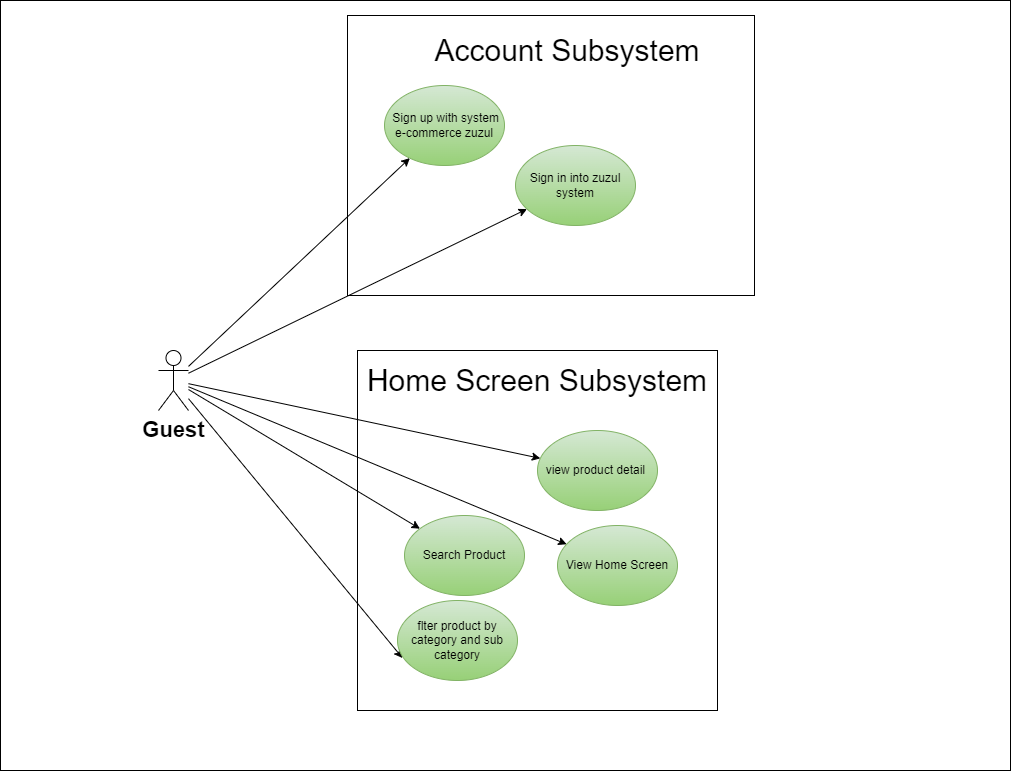

The diagram above was exported from draw.io. Its source (the exported page's mxGraphModel, read from the mxfile embedded in the PNG):
<mxGraphModel dx="-706" dy="2684" grid="1" gridSize="10" guides="1" tooltips="1" connect="1" arrows="1" fold="1" page="1" pageScale="1" pageWidth="850" pageHeight="1100" math="0" shadow="0">
  <root>
    <mxCell id="0" />
    <mxCell id="1" parent="0" />
    <mxCell id="Rmhu8RSpPxHujfLvCy8w-1" value="" style="rounded=0;whiteSpace=wrap;html=1;fontSize=30;" vertex="1" parent="1">
      <mxGeometry x="2463" y="-2090" width="1010" height="770" as="geometry" />
    </mxCell>
    <mxCell id="Rmhu8RSpPxHujfLvCy8w-2" value="" style="rounded=0;whiteSpace=wrap;html=1;fontSize=30;" vertex="1" parent="1">
      <mxGeometry x="2810" y="-2075" width="407" height="280" as="geometry" />
    </mxCell>
    <mxCell id="Rmhu8RSpPxHujfLvCy8w-3" value="" style="rounded=0;whiteSpace=wrap;html=1;" vertex="1" parent="1">
      <mxGeometry x="2820" y="-1740" width="360" height="360" as="geometry" />
    </mxCell>
    <mxCell id="Rmhu8RSpPxHujfLvCy8w-4" value="&amp;nbsp;Sign up with system e-commerce zuzul" style="ellipse;whiteSpace=wrap;html=1;fillColor=#d5e8d4;gradientColor=#97d077;strokeColor=#82b366;" vertex="1" parent="1">
      <mxGeometry x="2847" y="-2005" width="120" height="80" as="geometry" />
    </mxCell>
    <mxCell id="Rmhu8RSpPxHujfLvCy8w-5" value="view product detail&amp;nbsp;" style="ellipse;whiteSpace=wrap;html=1;fillColor=#d5e8d4;gradientColor=#97d077;strokeColor=#82b366;" vertex="1" parent="1">
      <mxGeometry x="3000" y="-1660" width="120" height="80" as="geometry" />
    </mxCell>
    <mxCell id="Rmhu8RSpPxHujfLvCy8w-6" style="rounded=0;orthogonalLoop=1;jettySize=auto;html=1;" edge="1" parent="1" source="Rmhu8RSpPxHujfLvCy8w-12" target="Rmhu8RSpPxHujfLvCy8w-4">
      <mxGeometry relative="1" as="geometry" />
    </mxCell>
    <mxCell id="Rmhu8RSpPxHujfLvCy8w-7" style="edgeStyle=none;rounded=0;orthogonalLoop=1;jettySize=auto;html=1;" edge="1" parent="1" source="Rmhu8RSpPxHujfLvCy8w-12" target="Rmhu8RSpPxHujfLvCy8w-5">
      <mxGeometry relative="1" as="geometry" />
    </mxCell>
    <mxCell id="Rmhu8RSpPxHujfLvCy8w-8" style="edgeStyle=none;rounded=0;orthogonalLoop=1;jettySize=auto;html=1;" edge="1" parent="1" source="Rmhu8RSpPxHujfLvCy8w-12" target="Rmhu8RSpPxHujfLvCy8w-14">
      <mxGeometry relative="1" as="geometry" />
    </mxCell>
    <mxCell id="Rmhu8RSpPxHujfLvCy8w-9" style="edgeStyle=none;rounded=0;orthogonalLoop=1;jettySize=auto;html=1;" edge="1" parent="1" source="Rmhu8RSpPxHujfLvCy8w-12" target="Rmhu8RSpPxHujfLvCy8w-13">
      <mxGeometry relative="1" as="geometry" />
    </mxCell>
    <mxCell id="Rmhu8RSpPxHujfLvCy8w-10" style="rounded=0;orthogonalLoop=1;jettySize=auto;html=1;entryX=0.042;entryY=0.719;entryDx=0;entryDy=0;entryPerimeter=0;" edge="1" parent="1" source="Rmhu8RSpPxHujfLvCy8w-12" target="Rmhu8RSpPxHujfLvCy8w-15">
      <mxGeometry relative="1" as="geometry" />
    </mxCell>
    <mxCell id="Rmhu8RSpPxHujfLvCy8w-11" style="edgeStyle=none;rounded=0;orthogonalLoop=1;jettySize=auto;html=1;" edge="1" parent="1" source="Rmhu8RSpPxHujfLvCy8w-12" target="Rmhu8RSpPxHujfLvCy8w-16">
      <mxGeometry relative="1" as="geometry" />
    </mxCell>
    <mxCell id="Rmhu8RSpPxHujfLvCy8w-12" value="&lt;font style=&quot;font-size: 22px&quot;&gt;&lt;b&gt;Guest&lt;/b&gt;&lt;/font&gt;" style="shape=umlActor;verticalLabelPosition=bottom;verticalAlign=top;html=1;outlineConnect=0;" vertex="1" parent="1">
      <mxGeometry x="2621" y="-1740" width="30" height="60" as="geometry" />
    </mxCell>
    <mxCell id="Rmhu8RSpPxHujfLvCy8w-13" value="View Home Screen" style="ellipse;whiteSpace=wrap;html=1;fillColor=#d5e8d4;gradientColor=#97d077;strokeColor=#82b366;" vertex="1" parent="1">
      <mxGeometry x="3020" y="-1565" width="120" height="80" as="geometry" />
    </mxCell>
    <mxCell id="Rmhu8RSpPxHujfLvCy8w-14" value="Sign in into zuzul system" style="ellipse;whiteSpace=wrap;html=1;fillColor=#d5e8d4;strokeColor=#82b366;gradientColor=#97d077;" vertex="1" parent="1">
      <mxGeometry x="2978" y="-1945" width="120" height="80" as="geometry" />
    </mxCell>
    <mxCell id="Rmhu8RSpPxHujfLvCy8w-15" value="flter product by category and sub category" style="ellipse;whiteSpace=wrap;html=1;fillColor=#d5e8d4;gradientColor=#97d077;strokeColor=#82b366;" vertex="1" parent="1">
      <mxGeometry x="2860" y="-1490" width="120" height="80" as="geometry" />
    </mxCell>
    <mxCell id="Rmhu8RSpPxHujfLvCy8w-16" value="Search Product" style="ellipse;whiteSpace=wrap;html=1;fillColor=#d5e8d4;gradientColor=#97d077;strokeColor=#82b366;" vertex="1" parent="1">
      <mxGeometry x="2867" y="-1575" width="120" height="80" as="geometry" />
    </mxCell>
    <mxCell id="Rmhu8RSpPxHujfLvCy8w-17" value="Home Screen Subsystem" style="text;html=1;strokeColor=none;fillColor=none;align=center;verticalAlign=middle;whiteSpace=wrap;rounded=0;fontSize=30;" vertex="1" parent="1">
      <mxGeometry x="2790" y="-1725" width="420" height="30" as="geometry" />
    </mxCell>
    <mxCell id="Rmhu8RSpPxHujfLvCy8w-18" value="Account Subsystem" style="text;html=1;strokeColor=none;fillColor=none;align=center;verticalAlign=middle;whiteSpace=wrap;rounded=0;fontSize=30;" vertex="1" parent="1">
      <mxGeometry x="2820" y="-2055" width="420" height="30" as="geometry" />
    </mxCell>
  </root>
</mxGraphModel>